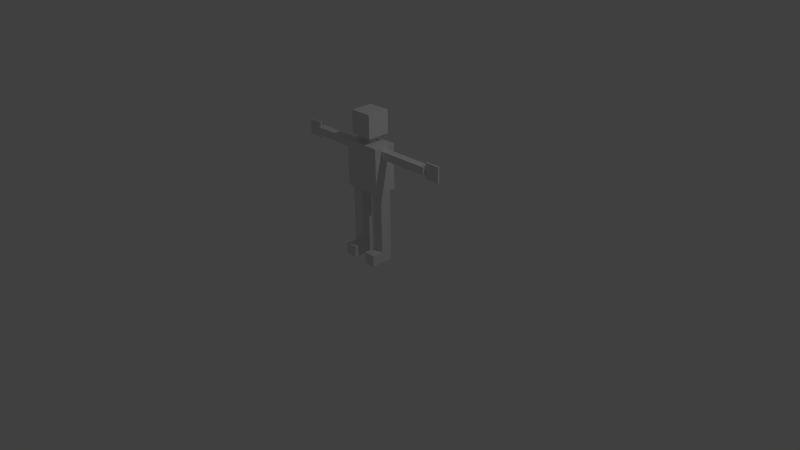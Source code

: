 # Source: simple_body.blend  (saved by Blender 2.69.0; exported with 4.5.12 LTS)
import bpy
from mathutils import Matrix  # noqa: F401  (used for matrix-valued properties, if any)

bpy.ops.wm.read_factory_settings(use_empty=True)
scene = bpy.context.scene
scene.name = 'Scene'

# ---- collections
col_collection_1 = bpy.data.collections.new('Collection 1'); scene.collection.children.link(col_collection_1)

# ---- materials (node trees are filled in below, after node groups)
mat_material_001 = bpy.data.materials.new('Material.001')
mat_material_001.alpha_threshold = 0.0
mat_material_001.use_transparent_shadow = False
mat_material_001.roughness = 0.5
mat_material_001.line_color = (0.0, 0.0, 0.0, 1.0)
mat_material = bpy.data.materials.new('Material')
mat_material.alpha_threshold = 0.0
mat_material.use_transparent_shadow = False
mat_material.roughness = 0.5
mat_material.line_color = (0.0, 0.0, 0.0, 1.0)

# ---- material node trees

# ---- world
world_world = bpy.data.worlds.new('World'); scene.world = world_world
world_world.color = (0.05088, 0.05088, 0.05088)
world_world.use_sun_shadow = False
world_world.sun_shadow_jitter_overblur = 0.0
world_world.cycles.sampling_method = 'MANUAL'
world_world.cycles.sample_map_resolution = 256

# ---- cameras
cam_camera = bpy.data.cameras.new('Camera')
cam_camera.clip_end = 100.0
cam_camera.lens = 35.0
cam_camera.sensor_width = 32.0
cam_camera.sensor_height = 18.0
cam_camera.ortho_scale = 7.314
cam_camera.dof.focus_distance = 0.0
cam_camera.dof.aperture_fstop = 128.0

# ---- lights
light_lamp = bpy.data.lights.new('Lamp', 'POINT')
light_lamp.transmission_factor = 0.0
light_lamp.cutoff_distance = 30.0
light_lamp.energy = 100.0
light_lamp.shadow_buffer_clip_start = 1.001
light_lamp.shadow_soft_size = 0.1
light_lamp.shadow_maximum_resolution = 0.006
light_lamp.use_absolute_resolution = True
light_lamp.cycles.use_multiple_importance_sampling = False

# ---- meshes
me_cube_003 = bpy.data.meshes.new('Cube.003')
me_cube_003.from_pydata([(-1.0, -1.0, -1.0), (-1.0, 1.0, -1.0), (1.0, 1.0, -1.0), (1.0, -1.0, -1.0), (-1.0, -1.0, 1.0), (-1.0, 1.0, 1.0), (1.0, 1.0, 1.0), (1.0, -1.0, 1.0)], [], [(4, 5, 1, 0), (5, 6, 2, 1), (6, 7, 3, 2), (7, 4, 0, 3), (0, 1, 2, 3), (7, 6, 5, 4)])
me_cube_003.use_remesh_preserve_volume = False
me_cube_003.use_remesh_preserve_attributes = False
me_cube_003.use_mirror_vertex_groups = False
me_cube_003.update()
me_cube_006 = bpy.data.meshes.new('Cube.006')
me_cube_006.from_pydata([(-1.0, -1.0, -1.0), (-1.0, 1.0, -1.0), (1.0, 1.0, -1.0), (1.0, -1.0, -1.0), (-1.0, -1.0, 1.0), (-1.0, 1.0, 1.0), (1.0, 1.0, 1.0), (1.0, -1.0, 1.0)], [], [(4, 5, 1, 0), (5, 6, 2, 1), (6, 7, 3, 2), (7, 4, 0, 3), (0, 1, 2, 3), (7, 6, 5, 4)])
me_cube_006.use_remesh_preserve_volume = False
me_cube_006.use_remesh_preserve_attributes = False
me_cube_006.use_mirror_vertex_groups = False
me_cube_006.update()
me_cube_007 = bpy.data.meshes.new('Cube.007')
me_cube_007.from_pydata([(-1.0, -1.0, -1.0), (-1.0, 1.0, -1.0), (1.0, 1.0, -1.0), (1.0, -1.0, -1.0), (-1.0, -1.0, 1.0), (-1.0, 1.0, 1.0), (1.0, 1.0, 1.0), (1.0, -1.0, 1.0)], [], [(4, 5, 1, 0), (5, 6, 2, 1), (6, 7, 3, 2), (7, 4, 0, 3), (0, 1, 2, 3), (7, 6, 5, 4)])
me_cube_007.use_remesh_preserve_volume = False
me_cube_007.use_remesh_preserve_attributes = False
me_cube_007.use_mirror_vertex_groups = False
me_cube_007.update()
me_cube_008 = bpy.data.meshes.new('Cube.008')
me_cube_008.from_pydata([(-1.0, -1.0, -1.0), (-1.0, 1.0, -1.0), (1.0, 1.0, -1.0), (1.0, -1.0, -1.0), (-1.0, -1.0, 1.0), (-1.0, 1.0, 1.0), (1.0, 1.0, 1.0), (1.0, -1.0, 1.0)], [], [(4, 5, 1, 0), (5, 6, 2, 1), (6, 7, 3, 2), (7, 4, 0, 3), (0, 1, 2, 3), (7, 6, 5, 4)])
me_cube_008.use_remesh_preserve_volume = False
me_cube_008.use_remesh_preserve_attributes = False
me_cube_008.use_mirror_vertex_groups = False
me_cube_008.update()
me_cube_009 = bpy.data.meshes.new('Cube.009')
me_cube_009.from_pydata([(-1.0, -1.0, -1.0), (-1.0, 1.0, -1.0), (1.0, 1.0, -1.0), (1.0, -1.0, -1.0), (-1.0, -1.0, 1.0), (-1.0, 1.0, 1.0), (1.0, 1.0, 1.0), (1.0, -1.0, 1.0)], [], [(4, 5, 1, 0), (5, 6, 2, 1), (6, 7, 3, 2), (7, 4, 0, 3), (0, 1, 2, 3), (7, 6, 5, 4)])
me_cube_009.use_remesh_preserve_volume = False
me_cube_009.use_remesh_preserve_attributes = False
me_cube_009.use_mirror_vertex_groups = False
me_cube_009.update()
me_cube_010 = bpy.data.meshes.new('Cube.010')
me_cube_010.from_pydata([(-1.0, -1.0, -1.0), (-1.0, 1.0, -1.0), (1.0, 1.0, -1.0), (1.0, -1.0, -1.0), (-1.0, -1.0, 1.0), (-1.0, 1.0, 1.0), (1.0, 1.0, 1.0), (1.0, -1.0, 1.0)], [], [(4, 5, 1, 0), (5, 6, 2, 1), (6, 7, 3, 2), (7, 4, 0, 3), (0, 1, 2, 3), (7, 6, 5, 4)])
me_cube_010.use_remesh_preserve_volume = False
me_cube_010.use_remesh_preserve_attributes = False
me_cube_010.use_mirror_vertex_groups = False
me_cube_010.update()
me_cube_011 = bpy.data.meshes.new('Cube.011')
me_cube_011.from_pydata([(-1.0, -1.0, -1.0), (-1.0, 1.0, -1.0), (1.0, 1.0, -1.0), (1.0, -1.0, -1.0), (-1.0, -1.0, 1.0), (-1.0, 1.0, 1.0), (1.0, 1.0, 1.0), (1.0, -1.0, 1.0)], [], [(4, 5, 1, 0), (5, 6, 2, 1), (6, 7, 3, 2), (7, 4, 0, 3), (0, 1, 2, 3), (7, 6, 5, 4)])
me_cube_011.use_remesh_preserve_volume = False
me_cube_011.use_remesh_preserve_attributes = False
me_cube_011.use_mirror_vertex_groups = False
me_cube_011.update()
me_cube_004 = bpy.data.meshes.new('Cube.004')
me_cube_004.from_pydata([(-1.0, -1.0, -1.0), (-1.0, 1.0, -1.0), (1.0, 1.0, -1.0), (1.0, -1.0, -1.0), (-1.0, -1.0, 1.0), (-1.0, 1.0, 1.0), (1.0, 1.0, 1.0), (1.0, -1.0, 1.0)], [], [(4, 5, 1, 0), (5, 6, 2, 1), (6, 7, 3, 2), (7, 4, 0, 3), (0, 1, 2, 3), (7, 6, 5, 4)])
me_cube_004.use_remesh_preserve_volume = False
me_cube_004.use_remesh_preserve_attributes = False
me_cube_004.use_mirror_vertex_groups = False
me_cube_004.update()
me_cube_005 = bpy.data.meshes.new('Cube.005')
me_cube_005.from_pydata([(-1.0, -1.0, -1.0), (-1.0, 1.0, -1.0), (1.0, 1.0, -1.0), (1.0, -1.0, -1.0), (-1.0, -1.0, 1.0), (-1.0, 1.0, 1.0), (1.0, 1.0, 1.0), (1.0, -1.0, 1.0)], [], [(4, 5, 1, 0), (5, 6, 2, 1), (6, 7, 3, 2), (7, 4, 0, 3), (0, 1, 2, 3), (7, 6, 5, 4)])
me_cube_005.use_remesh_preserve_volume = False
me_cube_005.use_remesh_preserve_attributes = False
me_cube_005.use_mirror_vertex_groups = False
me_cube_005.update()
me_cube_014 = bpy.data.meshes.new('Cube.014')
me_cube_014.from_pydata([(-1.0, -1.0, -1.0), (-1.0, 1.0, -1.0), (1.0, 1.0, -1.0), (1.0, -1.0, -1.0), (-1.0, -1.0, 1.0), (-1.0, 1.0, 1.0), (1.0, 1.0, 1.0), (1.0, -1.0, 1.0)], [], [(4, 5, 1, 0), (5, 6, 2, 1), (6, 7, 3, 2), (7, 4, 0, 3), (0, 1, 2, 3), (7, 6, 5, 4)])
me_cube_014.use_remesh_preserve_volume = False
me_cube_014.use_remesh_preserve_attributes = False
me_cube_014.use_mirror_vertex_groups = False
me_cube_014.update()
me_cube_013 = bpy.data.meshes.new('Cube.013')
me_cube_013.from_pydata([(-1.0, -1.0, -1.0), (-1.0, 1.0, -1.0), (1.0, 1.0, -1.0), (1.0, -1.0, -1.0), (-1.0, -1.0, 1.0), (-1.0, 1.0, 1.0), (1.0, 1.0, 1.0), (1.0, -1.0, 1.0)], [], [(4, 5, 1, 0), (5, 6, 2, 1), (6, 7, 3, 2), (7, 4, 0, 3), (0, 1, 2, 3), (7, 6, 5, 4)])
me_cube_013.use_remesh_preserve_volume = False
me_cube_013.use_remesh_preserve_attributes = False
me_cube_013.use_mirror_vertex_groups = False
me_cube_013.update()
me_cube_012 = bpy.data.meshes.new('Cube.012')
me_cube_012.from_pydata([(1.0, 1.0, -1.0), (1.0, -1.0, -1.0), (-1.0, -1.0, -1.0), (-1.0, 1.0, -1.0), (1.0, 1.0, 1.0), (1.0, -1.0, 1.0), (-1.0, -1.0, 1.0), (-1.0, 1.0, 1.0), (1.0, -5.364e-07, 1.0), (2.384e-07, 1.0, 1.0), (-5.364e-07, -1.0, 1.0), (-1.0, 1.788e-07, 1.0), (-1.49e-07, -1.788e-07, 1.0)], [], [(0, 1, 2, 3), (12, 11, 6, 10), (0, 4, 8, 5, 1), (1, 5, 10, 6, 2), (2, 6, 11, 7, 3), (4, 0, 3, 7, 9), (8, 12, 10, 5), (4, 9, 12, 8), (9, 7, 11, 12)])
me_cube_012.materials.append(mat_material_001)
me_cube_012.use_remesh_preserve_volume = False
me_cube_012.use_remesh_preserve_attributes = False
me_cube_012.use_mirror_vertex_groups = False
me_cube_012.update()
me_cube_002 = bpy.data.meshes.new('Cube.002')
me_cube_002.from_pydata([(-1.0, -1.0, -1.0), (-1.0, 1.0, -1.0), (1.0, 1.0, -1.0), (1.0, -1.0, -1.0), (-1.0, -1.0, 1.0), (-1.0, 1.0, 1.0), (1.0, 1.0, 1.0), (1.0, -1.0, 1.0)], [], [(4, 5, 1, 0), (5, 6, 2, 1), (6, 7, 3, 2), (7, 4, 0, 3), (0, 1, 2, 3), (7, 6, 5, 4)])
me_cube_002.use_remesh_preserve_volume = False
me_cube_002.use_remesh_preserve_attributes = False
me_cube_002.use_mirror_vertex_groups = False
me_cube_002.update()
me_cube_001 = bpy.data.meshes.new('Cube.001')
me_cube_001.from_pydata([(-1.0, -1.0, -1.0), (-1.0, 1.0, -1.0), (1.0, 1.0, -1.0), (1.0, -1.0, -1.0), (-1.0, -1.0, 1.0), (-1.0, 1.0, 1.0), (1.0, 1.0, 1.0), (1.0, -1.0, 1.0)], [], [(4, 5, 1, 0), (5, 6, 2, 1), (6, 7, 3, 2), (7, 4, 0, 3), (0, 1, 2, 3), (7, 6, 5, 4)])
me_cube_001.use_remesh_preserve_volume = False
me_cube_001.use_remesh_preserve_attributes = False
me_cube_001.use_mirror_vertex_groups = False
me_cube_001.update()
me_cube = bpy.data.meshes.new('Cube')
me_cube.from_pydata([(1.0, 1.0, -1.0), (1.0, -1.0, -1.0), (-1.0, -1.0, -1.0), (-1.0, 1.0, -1.0), (1.0, 1.0, 1.0), (1.0, -1.0, 1.0), (-1.0, -1.0, 1.0), (-1.0, 1.0, 1.0), (1.0, -5.364e-07, 1.0), (2.384e-07, 1.0, 1.0), (-5.364e-07, -1.0, 1.0), (-1.0, 1.788e-07, 1.0), (-1.49e-07, -1.788e-07, 1.0)], [], [(0, 1, 2, 3), (12, 11, 6, 10), (0, 4, 8, 5, 1), (1, 5, 10, 6, 2), (2, 6, 11, 7, 3), (4, 0, 3, 7, 9), (8, 12, 10, 5), (4, 9, 12, 8), (9, 7, 11, 12)])
me_cube.materials.append(mat_material)
me_cube.use_remesh_preserve_volume = False
me_cube.use_remesh_preserve_attributes = False
me_cube.use_mirror_vertex_groups = False
me_cube.update()

# ---- objects
ob_torso = bpy.data.objects.new('Torso', me_cube_003)
ob_arm_up_l = bpy.data.objects.new('Arm Up L.', me_cube_006)
ob_arm_low_l = bpy.data.objects.new('Arm Low L.', me_cube_007)
ob_hand_l = bpy.data.objects.new('Hand L.', me_cube_008)
ob_arm_up_r = bpy.data.objects.new('Arm Up R.', me_cube_009)
ob_arm_low_r = bpy.data.objects.new('Arm Low R.', me_cube_010)
ob_hand_r = bpy.data.objects.new('Hand R.', me_cube_011)
ob_neck = bpy.data.objects.new('Neck', me_cube_004)
ob_head = bpy.data.objects.new('Head', me_cube_005)
ob_leg_up_r = bpy.data.objects.new('Leg Up R.', me_cube_014)
ob_leg_low_r = bpy.data.objects.new('Leg Low R.', me_cube_013)
ob_foot_r = bpy.data.objects.new('Foot R.', me_cube_012)
ob_leg_up_l = bpy.data.objects.new('Leg Up L.', me_cube_002)
ob_leg_low_l = bpy.data.objects.new('Leg Low L.', me_cube_001)
ob_foot_l = bpy.data.objects.new('Foot L.', me_cube)
ob_lamp = bpy.data.objects.new('Lamp', light_lamp)
ob_camera = bpy.data.objects.new('Camera', cam_camera)

# ---- transforms, parenting, visibility, modifiers, constraints
ob_torso.location = (0.0, 0.0, 1.25)
ob_torso.scale = (0.25, 0.15, 0.3)
ob_torso.lineart.crease_threshold = 0.0
ob_arm_up_l.parent = ob_torso
ob_arm_up_l.matrix_parent_inverse = Matrix(((4.0, 0.0, 0.0, -0.0), (0.0, 6.667, 0.0, -0.0), (0.0, 0.0, 3.333, -4.167), (0.0, 0.0, 0.0, 1.0)))
ob_arm_up_l.location = (0.4, 0.0, 1.45)
ob_arm_up_l.scale = (0.15, 0.05, 0.05)
ob_arm_up_l.lineart.crease_threshold = 0.0
ob_arm_low_l.parent = ob_arm_up_l
ob_arm_low_l.matrix_parent_inverse = Matrix(((6.667, 0.0, 0.0, -2.667), (0.0, 20.0, 0.0, -0.0), (-6.914e-06, 0.0, 20.0, -29.0), (0.0, 0.0, 0.0, 1.0)))
ob_arm_low_l.location = (0.75, 0.0, 1.45)
ob_arm_low_l.scale = (0.2, 0.05, 0.05)
ob_arm_low_l.lineart.crease_threshold = 0.0
ob_hand_l.parent = ob_arm_low_l
ob_hand_l.matrix_parent_inverse = Matrix(((5.0, 0.0, -2.384e-07, -3.75), (0.0, 20.0, 0.0, -0.0), (3.457e-06, 0.0, 20.0, -29.0), (0.0, 0.0, 0.0, 1.0)))
ob_hand_l.location = (1.05, 0.0, 1.45)
ob_hand_l.scale = (0.1, 0.01, 0.1)
ob_hand_l.lineart.crease_threshold = 0.0
ob_arm_up_r.parent = ob_torso
ob_arm_up_r.matrix_parent_inverse = Matrix(((4.0, 0.0, 0.0, -0.0), (0.0, 6.667, 0.0, -0.0), (0.0, 0.0, 3.333, -4.167), (0.0, 0.0, 0.0, 1.0)))
ob_arm_up_r.location = (-0.4, 0.0, 1.45)
ob_arm_up_r.scale = (-0.15, 0.05, 0.05)
ob_arm_up_r.lineart.crease_threshold = 0.0
ob_arm_low_r.parent = ob_arm_up_r
ob_arm_low_r.matrix_parent_inverse = Matrix(((-6.667, 0.0, 0.0, -2.667), (0.0, 20.0, 0.0, -0.0), (6.914e-06, 0.0, 20.0, -29.0), (0.0, 0.0, 0.0, 1.0)))
ob_arm_low_r.location = (-0.75, 0.0, 1.45)
ob_arm_low_r.scale = (-0.2, 0.05, 0.05)
ob_arm_low_r.lineart.crease_threshold = 0.0
ob_hand_r.parent = ob_arm_low_r
ob_hand_r.matrix_parent_inverse = Matrix(((-5.0, 0.0, -2.384e-07, -3.75), (0.0, 20.0, 0.0, -0.0), (-3.457e-06, 0.0, 20.0, -29.0), (0.0, 0.0, 0.0, 1.0)))
ob_hand_r.location = (-1.05, 0.0, 1.45)
ob_hand_r.scale = (-0.1, 0.01, 0.1)
ob_hand_r.lineart.crease_threshold = 0.0
ob_neck.parent = ob_torso
ob_neck.matrix_parent_inverse = Matrix(((4.0, 0.0, 0.0, -0.0), (0.0, 6.667, 0.0, -0.0), (0.0, 0.0, 3.333, -4.167), (0.0, 0.0, 0.0, 1.0)))
ob_neck.location = (0.0, 0.0, 1.6)
ob_neck.scale = (0.05, 0.05, 0.05)
ob_neck.lineart.crease_threshold = 0.0
ob_head.parent = ob_neck
ob_head.matrix_parent_inverse = Matrix(((20.0, 0.0, 0.0, -0.0), (0.0, 20.0, 0.0, -0.0), (0.0, 0.0, 20.0, -32.0), (0.0, 0.0, 0.0, 1.0)))
ob_head.location = (0.0, 0.0, 1.8)
ob_head.scale = (0.15, 0.15, 0.15)
ob_head.lineart.crease_threshold = 0.0
ob_leg_up_r.parent = ob_torso
ob_leg_up_r.matrix_parent_inverse = Matrix(((4.0, 0.0, 0.0, -0.0), (0.0, 6.667, 0.0, -0.0), (0.0, 0.0, 3.333, -4.167), (0.0, 0.0, 0.0, 1.0)))
ob_leg_up_r.location = (-0.175, 0.0, 0.75)
ob_leg_up_r.scale = (-0.075, 0.075, 0.2)
ob_leg_up_r.lineart.crease_threshold = 0.0
ob_leg_low_r.parent = ob_leg_up_r
ob_leg_low_r.matrix_parent_inverse = Matrix(((-13.33, 0.0, 0.0, -2.333), (0.0, 13.33, 0.0, -0.0), (1.788e-06, 0.0, 5.0, -3.75), (0.0, 0.0, 0.0, 1.0)))
ob_leg_low_r.location = (-0.175, 0.0, 0.35)
ob_leg_low_r.scale = (-0.075, 0.075, 0.2)
ob_leg_low_r.lineart.crease_threshold = 0.0
ob_foot_r.parent = ob_leg_low_r
ob_foot_r.matrix_parent_inverse = Matrix(((-13.33, 0.0, 0.0, -2.333), (0.0, 13.33, 0.0, -0.0), (-2.861e-06, 0.0, 5.0, -1.75), (0.0, 0.0, 0.0, 1.0)))
ob_foot_r.location = (-0.175, -0.075, 0.075)
ob_foot_r.scale = (-0.075, 0.15, 0.075)
ob_foot_r.lock_rotations_4d = False
ob_foot_r.empty_display_type = 'ARROWS'
ob_foot_r.lineart.crease_threshold = 0.0
ob_leg_up_l.parent = ob_torso
ob_leg_up_l.matrix_parent_inverse = Matrix(((4.0, 0.0, 0.0, -0.0), (0.0, 6.667, 0.0, -0.0), (0.0, 0.0, 3.333, -4.167), (0.0, 0.0, 0.0, 1.0)))
ob_leg_up_l.location = (0.175, 0.0, 0.75)
ob_leg_up_l.scale = (0.075, 0.075, 0.2)
ob_leg_up_l.lineart.crease_threshold = 0.0
ob_leg_low_l.parent = ob_leg_up_l
ob_leg_low_l.matrix_parent_inverse = Matrix(((13.33, 0.0, 0.0, -2.333), (0.0, 13.33, 0.0, -0.0), (-1.788e-06, 0.0, 5.0, -3.75), (0.0, 0.0, 0.0, 1.0)))
ob_leg_low_l.location = (0.175, 0.0, 0.35)
ob_leg_low_l.scale = (0.075, 0.075, 0.2)
ob_leg_low_l.lineart.crease_threshold = 0.0
ob_foot_l.parent = ob_leg_low_l
ob_foot_l.matrix_parent_inverse = Matrix(((13.33, 0.0, 0.0, -2.333), (0.0, 13.33, 0.0, -0.0), (2.861e-06, 0.0, 5.0, -1.75), (0.0, 0.0, 0.0, 1.0)))
ob_foot_l.location = (0.175, -0.075, 0.075)
ob_foot_l.scale = (0.075, 0.15, 0.075)
ob_foot_l.lock_rotations_4d = False
ob_foot_l.empty_display_type = 'ARROWS'
ob_foot_l.lineart.crease_threshold = 0.0
ob_lamp.location = (4.076, 1.005, 5.904)
ob_lamp.rotation_euler = (0.6503, 0.05522, 1.866)
ob_lamp.lock_rotations_4d = False
ob_lamp.empty_display_type = 'ARROWS'
ob_lamp.color = (0.0, 0.0, 0.0, 0.0)
ob_lamp.lineart.crease_threshold = 0.0
ob_camera.location = (7.481, -6.508, 5.344)
ob_camera.rotation_euler = (1.109, 0.01082, 0.8149)
ob_camera.lock_rotations_4d = False
ob_camera.empty_display_type = 'ARROWS'
ob_camera.color = (0.0, 0.0, 0.0, 0.0)
ob_camera.display_type = 'WIRE'
ob_camera.lineart.crease_threshold = 0.0

# ---- collection membership
col_collection_1.objects.link(ob_torso)
col_collection_1.objects.link(ob_arm_up_l)
col_collection_1.objects.link(ob_arm_low_l)
col_collection_1.objects.link(ob_hand_l)
col_collection_1.objects.link(ob_arm_up_r)
col_collection_1.objects.link(ob_arm_low_r)
col_collection_1.objects.link(ob_hand_r)
col_collection_1.objects.link(ob_neck)
col_collection_1.objects.link(ob_head)
col_collection_1.objects.link(ob_leg_up_r)
col_collection_1.objects.link(ob_leg_low_r)
col_collection_1.objects.link(ob_foot_r)
col_collection_1.objects.link(ob_leg_up_l)
col_collection_1.objects.link(ob_leg_low_l)
col_collection_1.objects.link(ob_foot_l)
col_collection_1.objects.link(ob_lamp)
col_collection_1.objects.link(ob_camera)

# ---- scene / render settings (as saved in the file)
scene.camera = ob_camera
scene.frame_start = 5; scene.frame_end = 250; scene.frame_set(5)
scene.render.engine = 'BLENDER_EEVEE_NEXT'
scene.render.image_settings.compression = 90
scene.render.resolution_percentage = 50
scene.render.dither_intensity = 0.0
scene.cycles.use_denoising = False
scene.cycles.samples = 10
scene.cycles.sampling_pattern = 'TABULATED_SOBOL'
scene.cycles.light_sampling_threshold = 0.0
scene.cycles.use_adaptive_sampling = False
scene.cycles.use_light_tree = False
scene.cycles.blur_glossy = 0.0
scene.cycles.volume_bounces = 1
scene.cycles.pixel_filter_type = 'GAUSSIAN'
scene.cycles.sample_clamp_indirect = 0.0
scene.view_settings.view_transform = 'Standard'
bpy.context.view_layer.update()
